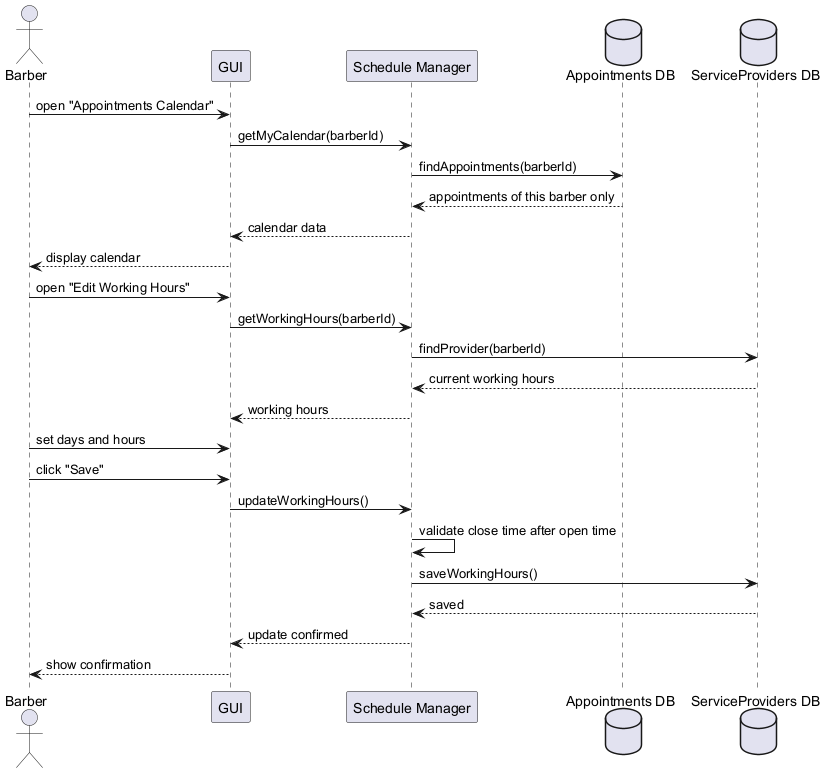

The diagram above was rendered by PlantUML. Its source (embedded in the PNG):
@startuml
actor Barber
participant GUI
participant "Schedule Manager" as SCM
database "Appointments DB" as ADB
database "ServiceProviders DB" as SDB

Barber -> GUI : open "Appointments Calendar"
GUI -> SCM : getMyCalendar(barberId)
SCM -> ADB : findAppointments(barberId)
ADB --> SCM : appointments of this barber only
SCM --> GUI : calendar data
GUI --> Barber : display calendar
Barber -> GUI : open "Edit Working Hours"
GUI -> SCM : getWorkingHours(barberId)
SCM -> SDB : findProvider(barberId)
SDB --> SCM : current working hours
SCM --> GUI : working hours
Barber -> GUI : set days and hours
Barber -> GUI : click "Save"
GUI -> SCM : updateWorkingHours()
SCM -> SCM : validate close time after open time
SCM -> SDB : saveWorkingHours()
SDB --> SCM : saved
SCM --> GUI : update confirmed
GUI --> Barber : show confirmation
@enduml